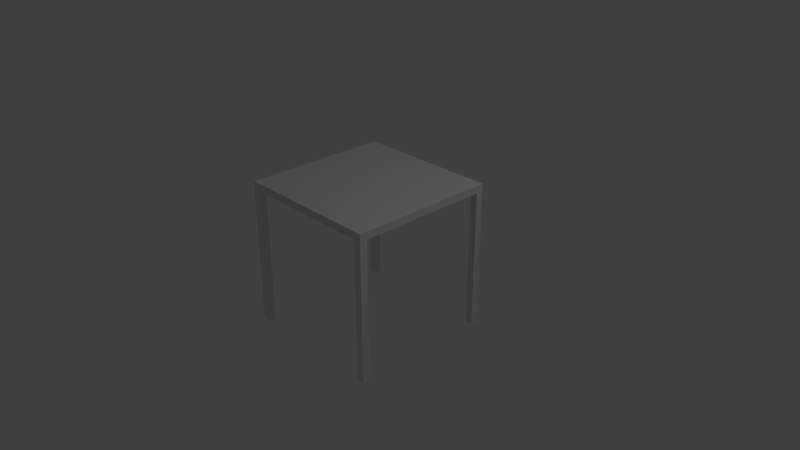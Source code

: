 # Source: desk.blend  (saved by Blender 2.79.0; exported with 4.5.12 LTS)
import bpy
from mathutils import Matrix  # noqa: F401  (used for matrix-valued properties, if any)

bpy.ops.wm.read_factory_settings(use_empty=True)
scene = bpy.context.scene
scene.name = 'Scene'

# ---- collections
col_collection_1 = bpy.data.collections.new('Collection 1'); scene.collection.children.link(col_collection_1)

# ---- materials (node trees are filled in below, after node groups)
mat_desk_surface_material = bpy.data.materials.new('desk-surface-material')
mat_desk_surface_material.alpha_threshold = 0.0
mat_desk_surface_material.use_transparent_shadow = False
mat_desk_surface_material.roughness = 0.5
mat_desk_surface_material.line_color = (0.0, 0.0, 0.0, 1.0)
mat_leg_material = bpy.data.materials.new('leg-material')
mat_leg_material.alpha_threshold = 0.0
mat_leg_material.use_transparent_shadow = False
mat_leg_material.roughness = 0.5
mat_leg_material_001 = bpy.data.materials.new('leg-material.001')
mat_leg_material_001.alpha_threshold = 0.0
mat_leg_material_001.use_transparent_shadow = False
mat_leg_material_001.roughness = 0.5
mat_leg_material_002 = bpy.data.materials.new('leg-material.002')
mat_leg_material_002.alpha_threshold = 0.0
mat_leg_material_002.use_transparent_shadow = False
mat_leg_material_002.roughness = 0.5
mat_leg_material_003 = bpy.data.materials.new('leg-material.003')
mat_leg_material_003.alpha_threshold = 0.0
mat_leg_material_003.use_transparent_shadow = False
mat_leg_material_003.roughness = 0.5

# ---- material node trees

# ---- world
world_world = bpy.data.worlds.new('World'); scene.world = world_world
world_world.color = (0.05088, 0.05088, 0.05088)
world_world.use_sun_shadow = False
world_world.sun_shadow_jitter_overblur = 0.0
world_world.cycles.sampling_method = 'MANUAL'

# ---- cameras
cam_camera = bpy.data.cameras.new('Camera')
cam_camera.clip_end = 100.0
cam_camera.lens = 35.0
cam_camera.sensor_width = 32.0
cam_camera.sensor_height = 18.0
cam_camera.ortho_scale = 7.314
cam_camera.dof.focus_distance = 0.0
cam_camera.dof.aperture_fstop = 128.0

# ---- lights
light_lamp = bpy.data.lights.new('Lamp', 'POINT')
light_lamp.transmission_factor = 0.0
light_lamp.cutoff_distance = 30.0
light_lamp.energy = 100.0
light_lamp.shadow_buffer_clip_start = 1.001
light_lamp.shadow_soft_size = 0.1
light_lamp.shadow_maximum_resolution = 0.006
light_lamp.use_absolute_resolution = True

# ---- meshes
me_desk_surface_geo = bpy.data.meshes.new('desk-surface-geo')
me_desk_surface_geo.from_pydata([(1.0, 1.0, -0.05), (1.0, -1.0, -0.05), (-1.0, -1.0, -0.05), (-1.0, 1.0, -0.05), (1.0, 1.0, 0.05), (1.0, -1.0, 0.05), (-1.0, -1.0, 0.05), (-1.0, 1.0, 0.05)], [], [(0, 1, 2, 3), (4, 7, 6, 5), (0, 4, 5, 1), (1, 5, 6, 2), (2, 6, 7, 3), (4, 0, 3, 7)])
_uv = me_desk_surface_geo.uv_layers.new(name='UVMap')
_uv.uv.foreach_set('vector', [0.4999, 0.9999, 0.0001447, 0.9999, 0.0001446, 0.5001, 0.4999, 0.5001, 0.4999, 0.4999, 0.0001448, 0.4999, 0.0001446, 0.0001448, 0.4999, 0.0001446, 0.9999, 0.07597, 0.9999, 0.101, 0.5001, 0.101, 0.5001, 0.07597, 0.9999, 0.05069, 0.9999, 0.07568, 0.5001, 0.07568, 0.5001, 0.0507, 0.5001, 0.02513, 0.5001, 0.0001452, 0.9999, 0.0001446, 0.9999, 0.02513, 0.9999, 0.02542, 0.9999, 0.05041, 0.5001, 0.05041, 0.5001, 0.02542])
me_desk_surface_geo.materials.append(mat_desk_surface_material)
me_desk_surface_geo.use_remesh_preserve_volume = False
me_desk_surface_geo.use_remesh_preserve_attributes = False
me_desk_surface_geo.use_mirror_vertex_groups = False
me_desk_surface_geo.update()
me_leg_geo = bpy.data.meshes.new('leg-geo')
me_leg_geo.from_pydata([(-0.05, -0.05002, -0.95), (-0.05, -0.05002, 0.95), (-0.05, 0.04998, -0.95), (-0.05, 0.04998, 0.95), (0.05, -0.05002, -0.95), (0.05, -0.05002, 0.95), (0.05, 0.04998, -0.95), (0.05, 0.04998, 0.95)], [], [(0, 1, 3, 2), (2, 3, 7, 6), (6, 7, 5, 4), (4, 5, 1, 0), (2, 6, 4, 0), (7, 3, 1, 5)])
_uv = me_leg_geo.uv_layers.new(name='UVMap')
_uv.uv.foreach_set('vector', [0.1584, 0.0001023, 0.1584, 0.9999, 0.1058, 0.9999, 0.1058, 0.0001023, 0.05272, 0.0001023, 0.05272, 0.9999, 0.0001027, 0.9999, 0.0001023, 0.0001023, 0.2112, 0.0001023, 0.2112, 0.9999, 0.1586, 0.9999, 0.1586, 0.0001023, 0.1055, 0.0001023, 0.1055, 0.9999, 0.05293, 0.9999, 0.05293, 0.0001023, 0.2114, 0.1055, 0.2114, 0.05293, 0.264, 0.05293, 0.264, 0.1055, 0.264, 0.05272, 0.2114, 0.05272, 0.2114, 0.0001023, 0.264, 0.0001023])
me_leg_geo.materials.append(mat_leg_material)
me_leg_geo.use_remesh_preserve_volume = False
me_leg_geo.use_remesh_preserve_attributes = False
me_leg_geo.use_mirror_vertex_groups = False
me_leg_geo.update()
me_leg_geo_001 = bpy.data.meshes.new('leg-geo.001')
me_leg_geo_001.from_pydata([(-0.05, -0.05002, -0.95), (-0.05, -0.05002, 0.95), (-0.05, 0.04998, -0.95), (-0.05, 0.04998, 0.95), (0.05, -0.05002, -0.95), (0.05, -0.05002, 0.95), (0.05, 0.04998, -0.95), (0.05, 0.04998, 0.95)], [], [(0, 1, 3, 2), (2, 3, 7, 6), (6, 7, 5, 4), (4, 5, 1, 0), (2, 6, 4, 0), (7, 3, 1, 5)])
_uv = me_leg_geo_001.uv_layers.new(name='UVMap')
_uv.uv.foreach_set('vector', [0.1584, 0.0001023, 0.1584, 0.9999, 0.1058, 0.9999, 0.1058, 0.0001023, 0.05272, 0.0001023, 0.05272, 0.9999, 0.0001027, 0.9999, 0.0001023, 0.0001023, 0.2112, 0.0001023, 0.2112, 0.9999, 0.1586, 0.9999, 0.1586, 0.0001023, 0.1055, 0.0001023, 0.1055, 0.9999, 0.05293, 0.9999, 0.05293, 0.0001023, 0.2114, 0.1055, 0.2114, 0.05293, 0.264, 0.05293, 0.264, 0.1055, 0.264, 0.05272, 0.2114, 0.05272, 0.2114, 0.0001023, 0.264, 0.0001023])
me_leg_geo_001.materials.append(mat_leg_material_001)
me_leg_geo_001.use_remesh_preserve_volume = False
me_leg_geo_001.use_remesh_preserve_attributes = False
me_leg_geo_001.use_mirror_vertex_groups = False
me_leg_geo_001.update()
me_leg_geo_002 = bpy.data.meshes.new('leg-geo.002')
me_leg_geo_002.from_pydata([(-0.05, -0.05002, -0.95), (-0.05, -0.05002, 0.95), (-0.05, 0.04998, -0.95), (-0.05, 0.04998, 0.95), (0.05, -0.05002, -0.95), (0.05, -0.05002, 0.95), (0.05, 0.04998, -0.95), (0.05, 0.04998, 0.95)], [], [(0, 1, 3, 2), (2, 3, 7, 6), (6, 7, 5, 4), (4, 5, 1, 0), (2, 6, 4, 0), (7, 3, 1, 5)])
_uv = me_leg_geo_002.uv_layers.new(name='UVMap')
_uv.uv.foreach_set('vector', [0.1584, 0.0001023, 0.1584, 0.9999, 0.1058, 0.9999, 0.1058, 0.0001023, 0.05272, 0.0001023, 0.05272, 0.9999, 0.0001027, 0.9999, 0.0001023, 0.0001023, 0.2112, 0.0001023, 0.2112, 0.9999, 0.1586, 0.9999, 0.1586, 0.0001023, 0.1055, 0.0001023, 0.1055, 0.9999, 0.05293, 0.9999, 0.05293, 0.0001023, 0.2114, 0.1055, 0.2114, 0.05293, 0.264, 0.05293, 0.264, 0.1055, 0.264, 0.05272, 0.2114, 0.05272, 0.2114, 0.0001023, 0.264, 0.0001023])
me_leg_geo_002.materials.append(mat_leg_material_002)
me_leg_geo_002.use_remesh_preserve_volume = False
me_leg_geo_002.use_remesh_preserve_attributes = False
me_leg_geo_002.use_mirror_vertex_groups = False
me_leg_geo_002.update()
me_leg_geo_003 = bpy.data.meshes.new('leg-geo.003')
me_leg_geo_003.from_pydata([(-0.05, -0.05002, -0.95), (-0.05, -0.05002, 0.95), (-0.05, 0.04998, -0.95), (-0.05, 0.04998, 0.95), (0.05, -0.05002, -0.95), (0.05, -0.05002, 0.95), (0.05, 0.04998, -0.95), (0.05, 0.04998, 0.95)], [], [(0, 1, 3, 2), (2, 3, 7, 6), (6, 7, 5, 4), (4, 5, 1, 0), (2, 6, 4, 0), (7, 3, 1, 5)])
_uv = me_leg_geo_003.uv_layers.new(name='UVMap')
_uv.uv.foreach_set('vector', [0.1584, 0.0001023, 0.1584, 0.9999, 0.1058, 0.9999, 0.1058, 0.0001023, 0.05272, 0.0001023, 0.05272, 0.9999, 0.0001027, 0.9999, 0.0001023, 0.0001023, 0.2112, 0.0001023, 0.2112, 0.9999, 0.1586, 0.9999, 0.1586, 0.0001023, 0.1055, 0.0001023, 0.1055, 0.9999, 0.05293, 0.9999, 0.05293, 0.0001023, 0.2114, 0.1055, 0.2114, 0.05293, 0.264, 0.05293, 0.264, 0.1055, 0.264, 0.05272, 0.2114, 0.05272, 0.2114, 0.0001023, 0.264, 0.0001023])
me_leg_geo_003.materials.append(mat_leg_material_003)
me_leg_geo_003.use_remesh_preserve_volume = False
me_leg_geo_003.use_remesh_preserve_attributes = False
me_leg_geo_003.use_mirror_vertex_groups = False
me_leg_geo_003.update()

# ---- objects
ob_desk_surface = bpy.data.objects.new('desk-surface', me_desk_surface_geo)
ob_leg = bpy.data.objects.new('leg', me_leg_geo)
ob_leg_001 = bpy.data.objects.new('leg.001', me_leg_geo_001)
ob_leg_002 = bpy.data.objects.new('leg.002', me_leg_geo_002)
ob_leg_003 = bpy.data.objects.new('leg.003', me_leg_geo_003)
ob_lamp = bpy.data.objects.new('Lamp', light_lamp)
ob_camera = bpy.data.objects.new('Camera', cam_camera)

# ---- transforms, parenting, visibility, modifiers, constraints
ob_desk_surface.location = (-1.04e-07, 7.451e-08, 0.95)
ob_desk_surface.lock_rotations_4d = False
ob_desk_surface.empty_display_type = 'ARROWS'
ob_desk_surface.lineart.crease_threshold = 0.0
ob_leg.parent = ob_desk_surface
ob_leg.matrix_parent_inverse = Matrix(((1.0, 0.0, 0.0, 1.04e-07), (0.0, 1.0, 0.0, -7.451e-08), (0.0, 0.0, 1.0, -0.95), (0.0, 0.0, 0.0, 1.0)))
ob_leg.location = (0.95, -0.95, -0.05)
ob_leg.lineart.crease_threshold = 0.0
ob_leg_001.parent = ob_desk_surface
ob_leg_001.matrix_parent_inverse = Matrix(((1.0, 0.0, 0.0, 1.04e-07), (0.0, 1.0, 0.0, -7.451e-08), (0.0, 0.0, 1.0, -0.95), (0.0, 0.0, 0.0, 1.0)))
ob_leg_001.location = (0.95, 0.95, -0.05)
ob_leg_001.lineart.crease_threshold = 0.0
ob_leg_002.parent = ob_desk_surface
ob_leg_002.matrix_parent_inverse = Matrix(((1.0, 0.0, 0.0, 1.04e-07), (0.0, 1.0, 0.0, -7.451e-08), (0.0, 0.0, 1.0, -0.95), (0.0, 0.0, 0.0, 1.0)))
ob_leg_002.location = (-0.95, 0.95, -0.05)
ob_leg_002.lineart.crease_threshold = 0.0
ob_leg_003.parent = ob_desk_surface
ob_leg_003.matrix_parent_inverse = Matrix(((1.0, 0.0, 0.0, 1.04e-07), (0.0, 1.0, 0.0, -7.451e-08), (0.0, 0.0, 1.0, -0.95), (0.0, 0.0, 0.0, 1.0)))
ob_leg_003.location = (-0.95, -0.95, -0.05)
ob_leg_003.lineart.crease_threshold = 0.0
ob_lamp.location = (4.076, 1.005, 5.904)
ob_lamp.rotation_euler = (0.6503, 0.05522, 1.866)
ob_lamp.lock_rotations_4d = False
ob_lamp.empty_display_type = 'ARROWS'
ob_lamp.color = (0.0, 0.0, 0.0, 0.0)
ob_lamp.lineart.crease_threshold = 0.0
ob_camera.location = (7.481, -6.508, 5.344)
ob_camera.rotation_euler = (1.109, 0.0, 0.8149)
ob_camera.lock_rotations_4d = False
ob_camera.empty_display_type = 'ARROWS'
ob_camera.color = (0.0, 0.0, 0.0, 0.0)
ob_camera.display_type = 'WIRE'
ob_camera.lineart.crease_threshold = 0.0

# ---- collection membership
col_collection_1.objects.link(ob_desk_surface)
col_collection_1.objects.link(ob_leg)
col_collection_1.objects.link(ob_leg_001)
col_collection_1.objects.link(ob_leg_002)
col_collection_1.objects.link(ob_leg_003)
col_collection_1.objects.link(ob_lamp)
col_collection_1.objects.link(ob_camera)

# ---- scene / render settings (as saved in the file)
scene.camera = ob_camera
scene.frame_start = 1; scene.frame_end = 250; scene.frame_set(1)
scene.render.engine = 'BLENDER_EEVEE_NEXT'
scene.render.resolution_percentage = 50
scene.render.dither_intensity = 0.0
scene.cycles.use_denoising = False
scene.cycles.samples = 128
scene.cycles.sampling_pattern = 'TABULATED_SOBOL'
scene.cycles.use_adaptive_sampling = False
scene.cycles.use_light_tree = False
scene.cycles.blur_glossy = 0.0
scene.cycles.sample_clamp_indirect = 0.0
scene.view_settings.view_transform = 'Standard'
bpy.context.view_layer.update()
